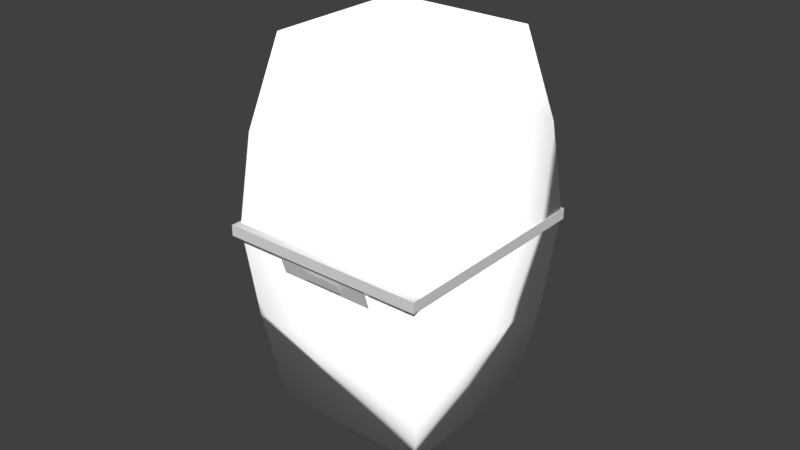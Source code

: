 # Source: FutureBarrel.blend  (saved by Blender 2.79.0; exported with 4.5.12 LTS)
import bpy
from mathutils import Matrix  # noqa: F401  (used for matrix-valued properties, if any)

bpy.ops.wm.read_factory_settings(use_empty=True)
scene = bpy.context.scene
scene.name = 'Scene'

# ---- collections
col_collection_1 = bpy.data.collections.new('Collection 1'); scene.collection.children.link(col_collection_1)

# ---- materials (node trees are filled in below, after node groups)
mat_material_001 = bpy.data.materials.new('Material.001')
mat_material_001.alpha_threshold = 0.0
mat_material_001.roughness = 0.5

# ---- material node trees
mat_material_001.use_nodes = True; mat_material_001.node_tree.nodes.clear()
_N = mat_material_001.node_tree.nodes; _L = mat_material_001.node_tree.links
n0 = _N.new('ShaderNodeBsdfAnisotropic'); n0.name = 'Glossy BSDF'; n0.location = (10, 300)
n0.distribution = 'GGX'
n0.inputs[0].default_value = (1.0, 1.0, 1.0, 1.0)
n0.inputs[1].default_value = 0.3162
n1 = _N.new('ShaderNodeOutputMaterial'); n1.name = 'Material Output'; n1.location = (475, 280)
n2 = _N.new('ShaderNodeMixShader'); n2.name = 'Mix Shader'; n2.location = (255, 321)
n2.inputs[0].default_value = 0.1
n3 = _N.new('ShaderNodeBsdfDiffuse'); n3.name = 'Diffuse BSDF'; n3.location = (8, 426)
n3.inputs[1].default_value = 0.5
n4 = _N.new('ShaderNodeBrightContrast'); n4.name = 'Bright/Contrast'; n4.location = (-163, 399)
n4.inputs[1].default_value = 0.3
n4.inputs[2].default_value = 1.0
_L.new(n0.outputs[0], n2.inputs[2])
_L.new(n2.outputs[0], n1.inputs[0])
_L.new(n3.outputs[0], n2.inputs[1])
_L.new(n4.outputs[0], n3.inputs[0])
n1.is_active_output = True

# ---- world
world_world = bpy.data.worlds.new('World'); scene.world = world_world
world_world.color = (0.05088, 0.05088, 0.05088)
world_world.use_sun_shadow = False
world_world.sun_shadow_jitter_overblur = 0.0
world_world.cycles.sampling_method = 'MANUAL'

# ---- meshes
me_plane = bpy.data.meshes.new('Plane')
me_plane.from_pydata([(-1.0, -3.112, 1.694), (1.0, -3.112, 1.694), (-1.0, -1.112, 1.694), (1.0, -1.112, 1.694), (-1.627, 11.17, 2.286), (-1.47, -16.3, -0.1307), (-1.627, 15.11, -0.8735), (-1.47, -12.7, -3.023), (1.691, 11.17, 2.286), (1.567, -16.3, -0.1307), (1.691, 15.11, -0.8735), (1.567, -12.7, -3.023), (-1.895, 3.88, 1.966), (-2.082, -3.312, 1.568), (-1.895, -10.06, 0.8143), (-1.895, -5.482, -2.856), (-2.082, 1.71, -2.459), (-1.895, 8.458, -1.705), (1.96, -5.482, -2.856), (2.146, 1.71, -2.459), (1.96, 8.458, -1.705), (1.96, -10.06, 0.8143), (2.146, -3.312, 1.568), (1.96, 3.88, 1.966), (-0.3963, -2.408, 1.744), (0.3963, -2.408, 1.744), (-0.3963, -1.615, 1.744), (0.3963, -1.615, 1.744), (-2.131, -3.061, 1.761), (-2.131, -3.876, 1.694), (-2.131, 2.246, -2.495), (-2.131, 1.431, -2.562), (2.152, -3.061, 1.761), (2.152, -3.876, 1.694), (2.152, 2.246, -2.495), (2.152, 1.431, -2.562)], [], [(0, 1, 3, 2), (14, 5, 7, 15), (15, 7, 11, 18), (18, 11, 9, 21), (21, 9, 5, 14), (6, 10, 8, 4), (11, 7, 5, 9), (8, 23, 12, 4), (23, 22, 13, 12), (22, 21, 14, 13), (10, 20, 23, 8), (20, 19, 22, 23), (19, 18, 21, 22), (6, 17, 20, 10), (17, 16, 19, 20), (16, 15, 18, 19), (4, 12, 17, 6), (12, 13, 16, 17), (13, 14, 15, 16), (24, 25, 27, 26), (28, 29, 31, 30), (30, 31, 35, 34), (34, 35, 33, 32), (32, 33, 29, 28), (30, 34, 32, 28), (35, 31, 29, 33)])
me_plane.polygons.foreach_set('use_smooth', [0, 1, 1, 1, 1, 1, 1, 1, 1, 1, 1, 1, 1, 1, 1, 1, 1, 1, 1, 0, 0, 0, 0, 0, 0, 0])
me_plane.polygons.foreach_set('material_index', [2, 0, 0, 0, 0, 0, 0, 0, 0, 0, 0, 0, 0, 0, 0, 0, 0, 0, 0, 1, 2, 2, 2, 2, 2, 2])
me_plane.materials.append(mat_material_001)
me_plane.materials.append(None)
me_plane.materials.append(None)
me_plane.use_remesh_preserve_volume = False
me_plane.use_remesh_preserve_attributes = False
me_plane.use_mirror_vertex_groups = False
me_plane.update()

# ---- objects
ob_plane = bpy.data.objects.new('Plane', me_plane)

# ---- transforms, parenting, visibility, modifiers, constraints
ob_plane.location = (-0.09625, -0.4316, 0.785)
ob_plane.rotation_euler = (1.881, 6.786e-17, 1.062e-17)
ob_plane.scale = (0.2365, -0.06085, 0.2365)
ob_plane.lineart.crease_threshold = 0.0

# ---- collection membership
col_collection_1.objects.link(ob_plane)

# ---- scene / render settings (as saved in the file)
scene.frame_start = 1; scene.frame_end = 250; scene.frame_set(0)
scene.render.engine = 'CYCLES'
scene.render.resolution_percentage = 50
scene.render.dither_intensity = 0.0
scene.cycles.use_denoising = False
scene.cycles.samples = 128
scene.cycles.sampling_pattern = 'TABULATED_SOBOL'
scene.cycles.use_adaptive_sampling = False
scene.cycles.use_light_tree = False
scene.cycles.blur_glossy = 0.0
scene.cycles.sample_clamp_indirect = 0.0
scene.view_settings.view_transform = 'Standard'
bpy.context.view_layer.update()

# ---- added for rendering (the .blend has no active camera and no usable light): camera, sun
cam_auto = bpy.data.cameras.new('AutoCamera')
cam_auto.lens = 50.0
cam_auto.sensor_width = 36.0
cam_auto.clip_end = 1000.0
ob_auto_camera = bpy.data.objects.new('AutoCamera', cam_auto)
scene.collection.objects.link(ob_auto_camera)
ob_auto_camera.location = (2.68944, -3.69948, 3.07269)
ob_auto_camera.rotation_euler = (1.09748, -7.21219e-08, 0.694738)
scene.camera = ob_auto_camera
light_auto_sun = bpy.data.lights.new('AutoSun', 'SUN')
light_auto_sun.energy = 3.0
light_auto_sun.angle = 0.0523599
ob_auto_sun = bpy.data.objects.new('AutoSun', light_auto_sun)
scene.collection.objects.link(ob_auto_sun)
ob_auto_sun.rotation_euler = (0.872665, 0.174533, 0.523599)
bpy.context.view_layer.update()
